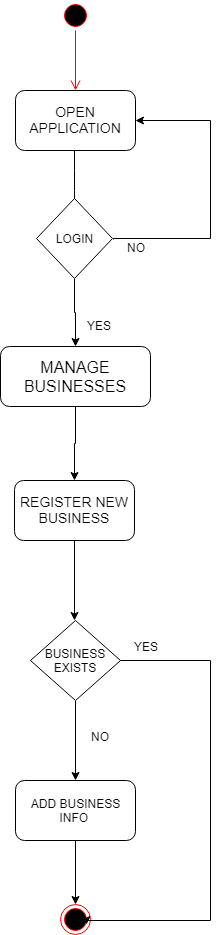

The diagram above was exported from draw.io. Its source (the exported page's mxGraphModel, read from the mxfile embedded in the PNG):
<mxGraphModel dx="1010" dy="550" grid="1" gridSize="10" guides="1" tooltips="1" connect="1" arrows="1" fold="1" page="1" pageScale="1" pageWidth="850" pageHeight="1100" background="#ffffff" math="0" shadow="0">
  <root>
    <mxCell id="0" />
    <mxCell id="1" parent="0" />
    <mxCell id="CNXQeLFgyiP96kNX4AjL-1" value="" style="ellipse;html=1;shape=startState;fillColor=#000000;strokeColor=#ff0000;" parent="1" vertex="1">
      <mxGeometry x="370" y="90" width="30" height="30" as="geometry" />
    </mxCell>
    <mxCell id="CNXQeLFgyiP96kNX4AjL-2" value="" style="edgeStyle=orthogonalEdgeStyle;html=1;verticalAlign=bottom;endArrow=open;endSize=8;strokeColor=#ff0000;entryX=0.5;entryY=0;entryDx=0;entryDy=0;" parent="1" source="CNXQeLFgyiP96kNX4AjL-1" target="CNXQeLFgyiP96kNX4AjL-4" edge="1">
      <mxGeometry relative="1" as="geometry">
        <mxPoint x="385" y="175" as="targetPoint" />
        <Array as="points" />
      </mxGeometry>
    </mxCell>
    <mxCell id="CNXQeLFgyiP96kNX4AjL-4" value="&lt;font style=&quot;font-size: 14px&quot;&gt;OPEN APPLICATION&lt;/font&gt;" style="rounded=1;whiteSpace=wrap;html=1;" parent="1" vertex="1">
      <mxGeometry x="325" y="180" width="120" height="60" as="geometry" />
    </mxCell>
    <mxCell id="CNXQeLFgyiP96kNX4AjL-5" value="" style="endArrow=classic;html=1;" parent="1" edge="1">
      <mxGeometry width="50" height="50" relative="1" as="geometry">
        <mxPoint x="384" y="240" as="sourcePoint" />
        <mxPoint x="384" y="310" as="targetPoint" />
        <Array as="points">
          <mxPoint x="384" y="270" />
        </Array>
      </mxGeometry>
    </mxCell>
    <mxCell id="CNXQeLFgyiP96kNX4AjL-8" value="" style="edgeStyle=orthogonalEdgeStyle;rounded=0;orthogonalLoop=1;jettySize=auto;html=1;entryX=1;entryY=0.5;entryDx=0;entryDy=0;" parent="1" target="CNXQeLFgyiP96kNX4AjL-4" edge="1">
      <mxGeometry relative="1" as="geometry">
        <mxPoint x="422.5" y="328.5" as="sourcePoint" />
        <mxPoint x="444.5" y="188.5" as="targetPoint" />
        <Array as="points">
          <mxPoint x="520" y="328" />
          <mxPoint x="520" y="210" />
        </Array>
      </mxGeometry>
    </mxCell>
    <mxCell id="CNXQeLFgyiP96kNX4AjL-10" value="" style="edgeStyle=orthogonalEdgeStyle;rounded=0;orthogonalLoop=1;jettySize=auto;html=1;" parent="1" source="CNXQeLFgyiP96kNX4AjL-6" target="CNXQeLFgyiP96kNX4AjL-14" edge="1">
      <mxGeometry relative="1" as="geometry">
        <mxPoint x="384" y="470" as="targetPoint" />
      </mxGeometry>
    </mxCell>
    <mxCell id="CNXQeLFgyiP96kNX4AjL-6" value="LOGIN" style="rhombus;whiteSpace=wrap;html=1;" parent="1" vertex="1">
      <mxGeometry x="346" y="288" width="76" height="80" as="geometry" />
    </mxCell>
    <mxCell id="CNXQeLFgyiP96kNX4AjL-11" value="NO" style="text;html=1;resizable=0;points=[];autosize=1;align=left;verticalAlign=top;spacingTop=-4;" parent="1" vertex="1">
      <mxGeometry x="435" y="328" width="30" height="20" as="geometry" />
    </mxCell>
    <mxCell id="CNXQeLFgyiP96kNX4AjL-12" value="YES" style="text;html=1;resizable=0;points=[];autosize=1;align=left;verticalAlign=top;spacingTop=-4;" parent="1" vertex="1">
      <mxGeometry x="395" y="406" width="40" height="20" as="geometry" />
    </mxCell>
    <mxCell id="CNXQeLFgyiP96kNX4AjL-97" value="" style="edgeStyle=orthogonalEdgeStyle;rounded=0;orthogonalLoop=1;jettySize=auto;html=1;" parent="1" source="CNXQeLFgyiP96kNX4AjL-14" target="CNXQeLFgyiP96kNX4AjL-16" edge="1">
      <mxGeometry relative="1" as="geometry" />
    </mxCell>
    <mxCell id="CNXQeLFgyiP96kNX4AjL-14" value="&lt;font size=&quot;3&quot;&gt;MANAGE BUSINESSES&lt;/font&gt;" style="rounded=1;whiteSpace=wrap;html=1;" parent="1" vertex="1">
      <mxGeometry x="310" y="436" width="150" height="60" as="geometry" />
    </mxCell>
    <mxCell id="CNXQeLFgyiP96kNX4AjL-105" value="" style="edgeStyle=orthogonalEdgeStyle;rounded=0;orthogonalLoop=1;jettySize=auto;html=1;" parent="1" source="CNXQeLFgyiP96kNX4AjL-16" edge="1">
      <mxGeometry relative="1" as="geometry">
        <mxPoint x="384" y="710" as="targetPoint" />
      </mxGeometry>
    </mxCell>
    <mxCell id="CNXQeLFgyiP96kNX4AjL-16" value="&lt;span style=&quot;font-size: 14px&quot;&gt;REGISTER NEW BUSINESS&lt;/span&gt;" style="rounded=1;whiteSpace=wrap;html=1;" parent="1" vertex="1">
      <mxGeometry x="324" y="570" width="120" height="60" as="geometry" />
    </mxCell>
    <mxCell id="CNXQeLFgyiP96kNX4AjL-35" value="" style="ellipse;html=1;shape=endState;fillColor=#000000;strokeColor=#ff0000;" parent="1" vertex="1">
      <mxGeometry x="370" y="994" width="30" height="30" as="geometry" />
    </mxCell>
    <mxCell id="CNXQeLFgyiP96kNX4AjL-114" value="" style="edgeStyle=orthogonalEdgeStyle;rounded=0;orthogonalLoop=1;jettySize=auto;html=1;" parent="1" source="CNXQeLFgyiP96kNX4AjL-95" target="CNXQeLFgyiP96kNX4AjL-35" edge="1">
      <mxGeometry relative="1" as="geometry" />
    </mxCell>
    <mxCell id="CNXQeLFgyiP96kNX4AjL-95" value="ADD BUSINESS&lt;br&gt;INFO&amp;nbsp;" style="rounded=1;whiteSpace=wrap;html=1;" parent="1" vertex="1">
      <mxGeometry x="325" y="870" width="120" height="60" as="geometry" />
    </mxCell>
    <mxCell id="CNXQeLFgyiP96kNX4AjL-103" value="" style="edgeStyle=orthogonalEdgeStyle;rounded=0;orthogonalLoop=1;jettySize=auto;html=1;" parent="1" source="CNXQeLFgyiP96kNX4AjL-102" target="CNXQeLFgyiP96kNX4AjL-95" edge="1">
      <mxGeometry relative="1" as="geometry" />
    </mxCell>
    <mxCell id="CNXQeLFgyiP96kNX4AjL-107" value="" style="edgeStyle=orthogonalEdgeStyle;rounded=0;orthogonalLoop=1;jettySize=auto;html=1;" parent="1" source="CNXQeLFgyiP96kNX4AjL-102" edge="1">
      <mxGeometry relative="1" as="geometry">
        <mxPoint x="396" y="1014" as="targetPoint" />
        <Array as="points">
          <mxPoint x="520" y="750" />
          <mxPoint x="520" y="1010" />
          <mxPoint x="396" y="1010" />
        </Array>
      </mxGeometry>
    </mxCell>
    <mxCell id="CNXQeLFgyiP96kNX4AjL-102" value="BUSINESS EXISTS" style="rhombus;whiteSpace=wrap;html=1;" parent="1" vertex="1">
      <mxGeometry x="340" y="710" width="90" height="80" as="geometry" />
    </mxCell>
    <mxCell id="CNXQeLFgyiP96kNX4AjL-108" value="YES" style="text;html=1;resizable=0;points=[];autosize=1;align=left;verticalAlign=top;spacingTop=-4;" parent="1" vertex="1">
      <mxGeometry x="442" y="727" width="40" height="20" as="geometry" />
    </mxCell>
    <mxCell id="CNXQeLFgyiP96kNX4AjL-109" value="NO" style="text;html=1;resizable=0;points=[];autosize=1;align=left;verticalAlign=top;spacingTop=-4;" parent="1" vertex="1">
      <mxGeometry x="399" y="817" width="30" height="20" as="geometry" />
    </mxCell>
  </root>
</mxGraphModel>